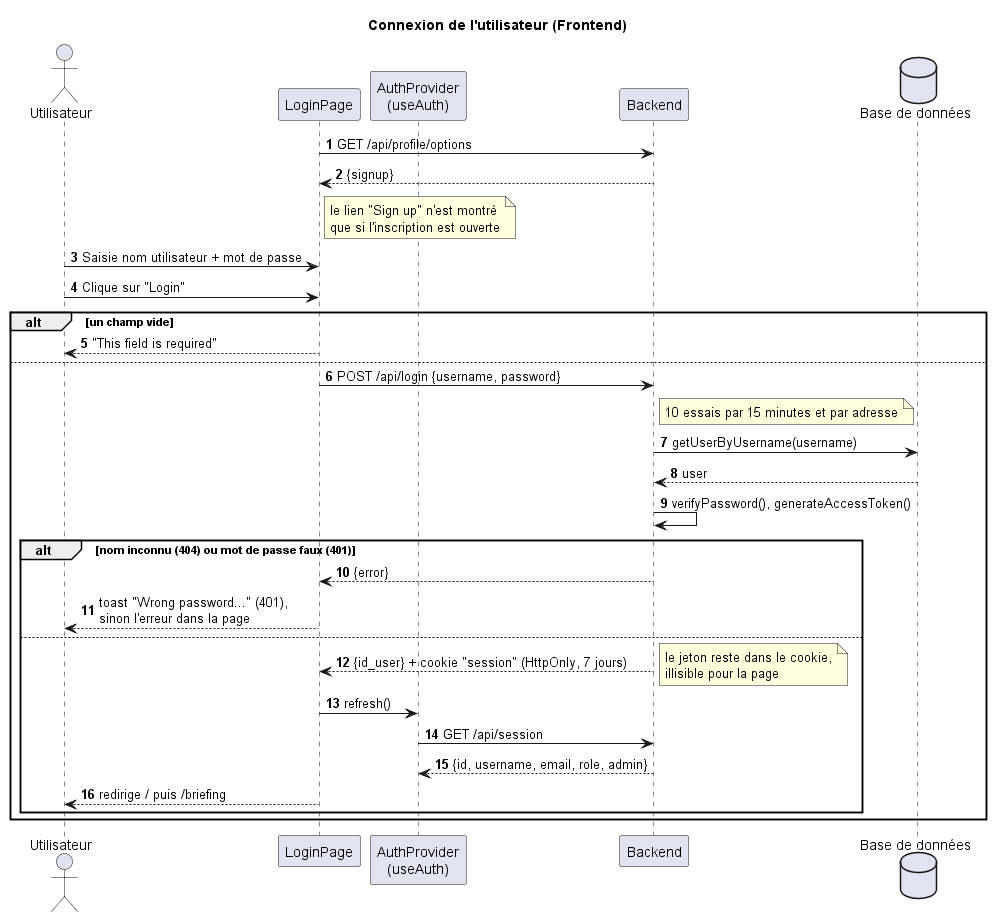

The diagram above was rendered by PlantUML. Its source (embedded in the PNG):
@startuml
title Connexion de l'utilisateur (Frontend)
autonumber

actor "Utilisateur" as User
participant "LoginPage" as UI
participant "AuthProvider\n(useAuth)" as Auth
participant "Backend" as BE
database "Base de données" as DB

UI -> BE : GET /api/profile/options
BE --> UI : {signup}
note right of UI : le lien "Sign up" n'est montré\nque si l'inscription est ouverte

User -> UI : Saisie nom utilisateur + mot de passe
User -> UI : Clique sur "Login"
alt un champ vide
    UI --> User : "This field is required"
else
    UI -> BE : POST /api/login {username, password}
    note right of BE : 10 essais par 15 minutes et par adresse
    BE -> DB : getUserByUsername(username)
    DB --> BE : user
    BE -> BE : verifyPassword(), generateAccessToken()
    alt nom inconnu (404) ou mot de passe faux (401)
        BE --> UI : {error}
        UI --> User : toast "Wrong password..." (401),\nsinon l'erreur dans la page
    else
        BE --> UI : {id_user} + cookie "session" (HttpOnly, 7 jours)
        note right : le jeton reste dans le cookie,\nillisible pour la page
        UI -> Auth : refresh()
        Auth -> BE : GET /api/session
        BE --> Auth : {id, username, email, role, admin}
        UI --> User : redirige / puis /briefing
    end
end

@enduml